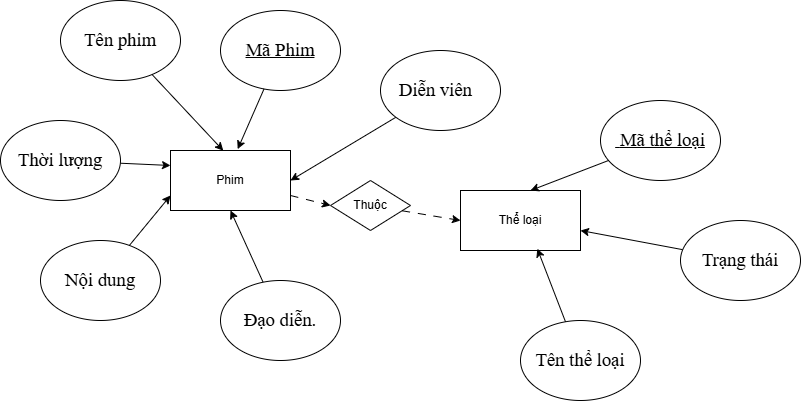

The diagram above was exported from draw.io. Its source (the exported page's mxGraphModel, read from the mxfile embedded in the PNG):
<mxGraphModel dx="1030" dy="562" grid="1" gridSize="10" guides="1" tooltips="1" connect="1" arrows="1" fold="1" page="1" pageScale="1" pageWidth="850" pageHeight="1100" math="0" shadow="0">
  <root>
    <mxCell id="0" />
    <mxCell id="1" parent="0" />
    <mxCell id="_dNLQqHrLXM6C95IktnL-21" edge="1" parent="1" source="_dNLQqHrLXM6C95IktnL-22" style="edgeStyle=none;rounded=0;orthogonalLoop=1;jettySize=auto;html=1;entryX=0;entryY=0.5;entryDx=0;entryDy=0;dashed=1;dashPattern=8 8;" target="_dNLQqHrLXM6C95IktnL-2">
      <mxGeometry relative="1" as="geometry" />
    </mxCell>
    <mxCell id="_dNLQqHrLXM6C95IktnL-1" parent="1" style="rounded=0;whiteSpace=wrap;html=1;" value="Phim" vertex="1">
      <mxGeometry height="60" width="120" x="190" y="260" as="geometry" />
    </mxCell>
    <mxCell id="_dNLQqHrLXM6C95IktnL-2" parent="1" style="rounded=0;whiteSpace=wrap;html=1;" value="Thể loại" vertex="1">
      <mxGeometry height="60" width="120" x="480" y="300" as="geometry" />
    </mxCell>
    <mxCell id="_dNLQqHrLXM6C95IktnL-16" edge="1" parent="1" source="_dNLQqHrLXM6C95IktnL-3" style="edgeStyle=none;rounded=0;orthogonalLoop=1;jettySize=auto;html=1;entryX=0.5;entryY=1;entryDx=0;entryDy=0;" target="_dNLQqHrLXM6C95IktnL-1">
      <mxGeometry relative="1" as="geometry" />
    </mxCell>
    <mxCell id="_dNLQqHrLXM6C95IktnL-3" parent="1" style="ellipse;whiteSpace=wrap;html=1;" value="&lt;span style=&quot;font-family: &amp;quot;Times New Roman&amp;quot;, serif; font-size: 18.6667px; text-align: start; white-space: pre-wrap; background-color: rgb(255, 255, 255);&quot;&gt;Đạo diễn.&lt;/span&gt;" vertex="1">
      <mxGeometry height="80" width="120" x="240" y="390" as="geometry" />
    </mxCell>
    <mxCell id="_dNLQqHrLXM6C95IktnL-17" edge="1" parent="1" source="_dNLQqHrLXM6C95IktnL-4" style="edgeStyle=none;rounded=0;orthogonalLoop=1;jettySize=auto;html=1;entryX=1;entryY=0.5;entryDx=0;entryDy=0;" target="_dNLQqHrLXM6C95IktnL-1">
      <mxGeometry relative="1" as="geometry" />
    </mxCell>
    <mxCell id="_dNLQqHrLXM6C95IktnL-4" parent="1" style="ellipse;whiteSpace=wrap;html=1;" value="&lt;span style=&quot;font-family: &amp;quot;Times New Roman&amp;quot;, serif; font-size: 18.6667px; text-align: start; white-space: pre-wrap; background-color: rgb(255, 255, 255);&quot;&gt;Diễn viên  &lt;/span&gt;" vertex="1">
      <mxGeometry height="80" width="120" x="400" y="160" as="geometry" />
    </mxCell>
    <mxCell id="_dNLQqHrLXM6C95IktnL-15" edge="1" parent="1" source="_dNLQqHrLXM6C95IktnL-5" style="edgeStyle=none;rounded=0;orthogonalLoop=1;jettySize=auto;html=1;entryX=0;entryY=0.75;entryDx=0;entryDy=0;" target="_dNLQqHrLXM6C95IktnL-1">
      <mxGeometry relative="1" as="geometry" />
    </mxCell>
    <mxCell id="_dNLQqHrLXM6C95IktnL-5" parent="1" style="ellipse;whiteSpace=wrap;html=1;" value="&lt;span style=&quot;font-family: &amp;quot;Times New Roman&amp;quot;, serif; font-size: 18.6667px; text-align: start; white-space: pre-wrap; background-color: rgb(255, 255, 255);&quot;&gt;Nội dung&lt;/span&gt;" vertex="1">
      <mxGeometry height="80" width="120" x="60" y="350" as="geometry" />
    </mxCell>
    <mxCell id="_dNLQqHrLXM6C95IktnL-14" edge="1" parent="1" source="_dNLQqHrLXM6C95IktnL-6" style="edgeStyle=none;rounded=0;orthogonalLoop=1;jettySize=auto;html=1;entryX=0;entryY=0.25;entryDx=0;entryDy=0;" target="_dNLQqHrLXM6C95IktnL-1">
      <mxGeometry relative="1" as="geometry" />
    </mxCell>
    <mxCell id="_dNLQqHrLXM6C95IktnL-6" parent="1" style="ellipse;whiteSpace=wrap;html=1;" value="&lt;span style=&quot;font-family: &amp;quot;Times New Roman&amp;quot;, serif; font-size: 18.6667px; text-align: start; white-space: pre-wrap; background-color: rgb(255, 255, 255);&quot;&gt;Thời lượng&lt;/span&gt;" vertex="1">
      <mxGeometry height="80" width="120" x="20" y="230" as="geometry" />
    </mxCell>
    <mxCell id="_dNLQqHrLXM6C95IktnL-7" parent="1" style="ellipse;whiteSpace=wrap;html=1;" value="&lt;span style=&quot;font-family: &amp;quot;Times New Roman&amp;quot;, serif; font-size: 18.6667px; text-align: start; white-space: pre-wrap; background-color: rgb(255, 255, 255);&quot;&gt;&lt;u&gt;Mã Phim&lt;/u&gt;&lt;/span&gt;" vertex="1">
      <mxGeometry height="80" width="120" x="240" y="120" as="geometry" />
    </mxCell>
    <mxCell id="_dNLQqHrLXM6C95IktnL-8" parent="1" style="ellipse;whiteSpace=wrap;html=1;" value="&lt;span style=&quot;font-family: &amp;quot;Times New Roman&amp;quot;, serif; font-size: 18.6667px; text-align: start; white-space: pre-wrap; background-color: rgb(255, 255, 255);&quot;&gt;Tên phim&lt;/span&gt;" vertex="1">
      <mxGeometry height="80" width="120" x="80" y="110" as="geometry" />
    </mxCell>
    <mxCell id="_dNLQqHrLXM6C95IktnL-9" parent="1" style="ellipse;whiteSpace=wrap;html=1;" value="&lt;span style=&quot;font-family: &amp;quot;Times New Roman&amp;quot;, serif; font-size: 18.6667px; text-align: start; white-space: pre-wrap; background-color: rgb(255, 255, 255);&quot;&gt;Tên thể loại&lt;/span&gt;" vertex="1">
      <mxGeometry height="80" width="120" x="540" y="430" as="geometry" />
    </mxCell>
    <mxCell id="_dNLQqHrLXM6C95IktnL-19" edge="1" parent="1" source="_dNLQqHrLXM6C95IktnL-10" style="edgeStyle=none;rounded=0;orthogonalLoop=1;jettySize=auto;html=1;">
      <mxGeometry relative="1" as="geometry">
        <mxPoint x="600" y="340" as="targetPoint" />
      </mxGeometry>
    </mxCell>
    <mxCell id="_dNLQqHrLXM6C95IktnL-10" parent="1" style="ellipse;whiteSpace=wrap;html=1;" value="&lt;span style=&quot;font-family: &amp;quot;Times New Roman&amp;quot;, serif; font-size: 18.6667px; text-align: start; white-space: pre-wrap; background-color: rgb(255, 255, 255);&quot;&gt;Trạng thái&lt;/span&gt;" vertex="1">
      <mxGeometry height="80" width="120" x="700" y="330" as="geometry" />
    </mxCell>
    <mxCell id="_dNLQqHrLXM6C95IktnL-18" edge="1" parent="1" source="_dNLQqHrLXM6C95IktnL-11" style="edgeStyle=none;rounded=0;orthogonalLoop=1;jettySize=auto;html=1;">
      <mxGeometry relative="1" as="geometry">
        <mxPoint x="550" y="300" as="targetPoint" />
      </mxGeometry>
    </mxCell>
    <mxCell id="_dNLQqHrLXM6C95IktnL-11" parent="1" style="ellipse;whiteSpace=wrap;html=1;" value="&lt;span style=&quot;font-family: &amp;quot;Times New Roman&amp;quot;, serif; font-size: 18.6667px; text-align: start; white-space: pre-wrap; background-color: rgb(255, 255, 255);&quot;&gt;&lt;u&gt; Mã thể loại&lt;/u&gt;&lt;/span&gt;" vertex="1">
      <mxGeometry height="80" width="120" x="620" y="210" as="geometry" />
    </mxCell>
    <mxCell id="_dNLQqHrLXM6C95IktnL-12" edge="1" parent="1" source="_dNLQqHrLXM6C95IktnL-8" style="edgeStyle=none;rounded=0;orthogonalLoop=1;jettySize=auto;html=1;entryX=0.44;entryY=0.003;entryDx=0;entryDy=0;entryPerimeter=0;" target="_dNLQqHrLXM6C95IktnL-1">
      <mxGeometry relative="1" as="geometry" />
    </mxCell>
    <mxCell id="_dNLQqHrLXM6C95IktnL-13" edge="1" parent="1" source="_dNLQqHrLXM6C95IktnL-7" style="edgeStyle=none;rounded=0;orthogonalLoop=1;jettySize=auto;html=1;entryX=0.56;entryY=-0.023;entryDx=0;entryDy=0;entryPerimeter=0;" target="_dNLQqHrLXM6C95IktnL-1">
      <mxGeometry relative="1" as="geometry" />
    </mxCell>
    <mxCell id="_dNLQqHrLXM6C95IktnL-20" edge="1" parent="1" source="_dNLQqHrLXM6C95IktnL-9" style="edgeStyle=none;rounded=0;orthogonalLoop=1;jettySize=auto;html=1;entryX=0.64;entryY=0.97;entryDx=0;entryDy=0;entryPerimeter=0;" target="_dNLQqHrLXM6C95IktnL-2">
      <mxGeometry relative="1" as="geometry" />
    </mxCell>
    <mxCell id="_dNLQqHrLXM6C95IktnL-23" edge="1" parent="1" source="_dNLQqHrLXM6C95IktnL-1" style="edgeStyle=none;rounded=0;orthogonalLoop=1;jettySize=auto;html=1;entryX=0;entryY=0.5;entryDx=0;entryDy=0;dashed=1;dashPattern=8 8;" target="_dNLQqHrLXM6C95IktnL-22" value="">
      <mxGeometry relative="1" as="geometry">
        <mxPoint x="310" y="300" as="sourcePoint" />
        <mxPoint x="480" y="330" as="targetPoint" />
      </mxGeometry>
    </mxCell>
    <mxCell id="_dNLQqHrLXM6C95IktnL-22" parent="1" style="rhombus;whiteSpace=wrap;html=1;" value="Thuộc" vertex="1">
      <mxGeometry height="50" width="80" x="350" y="290" as="geometry" />
    </mxCell>
  </root>
</mxGraphModel>